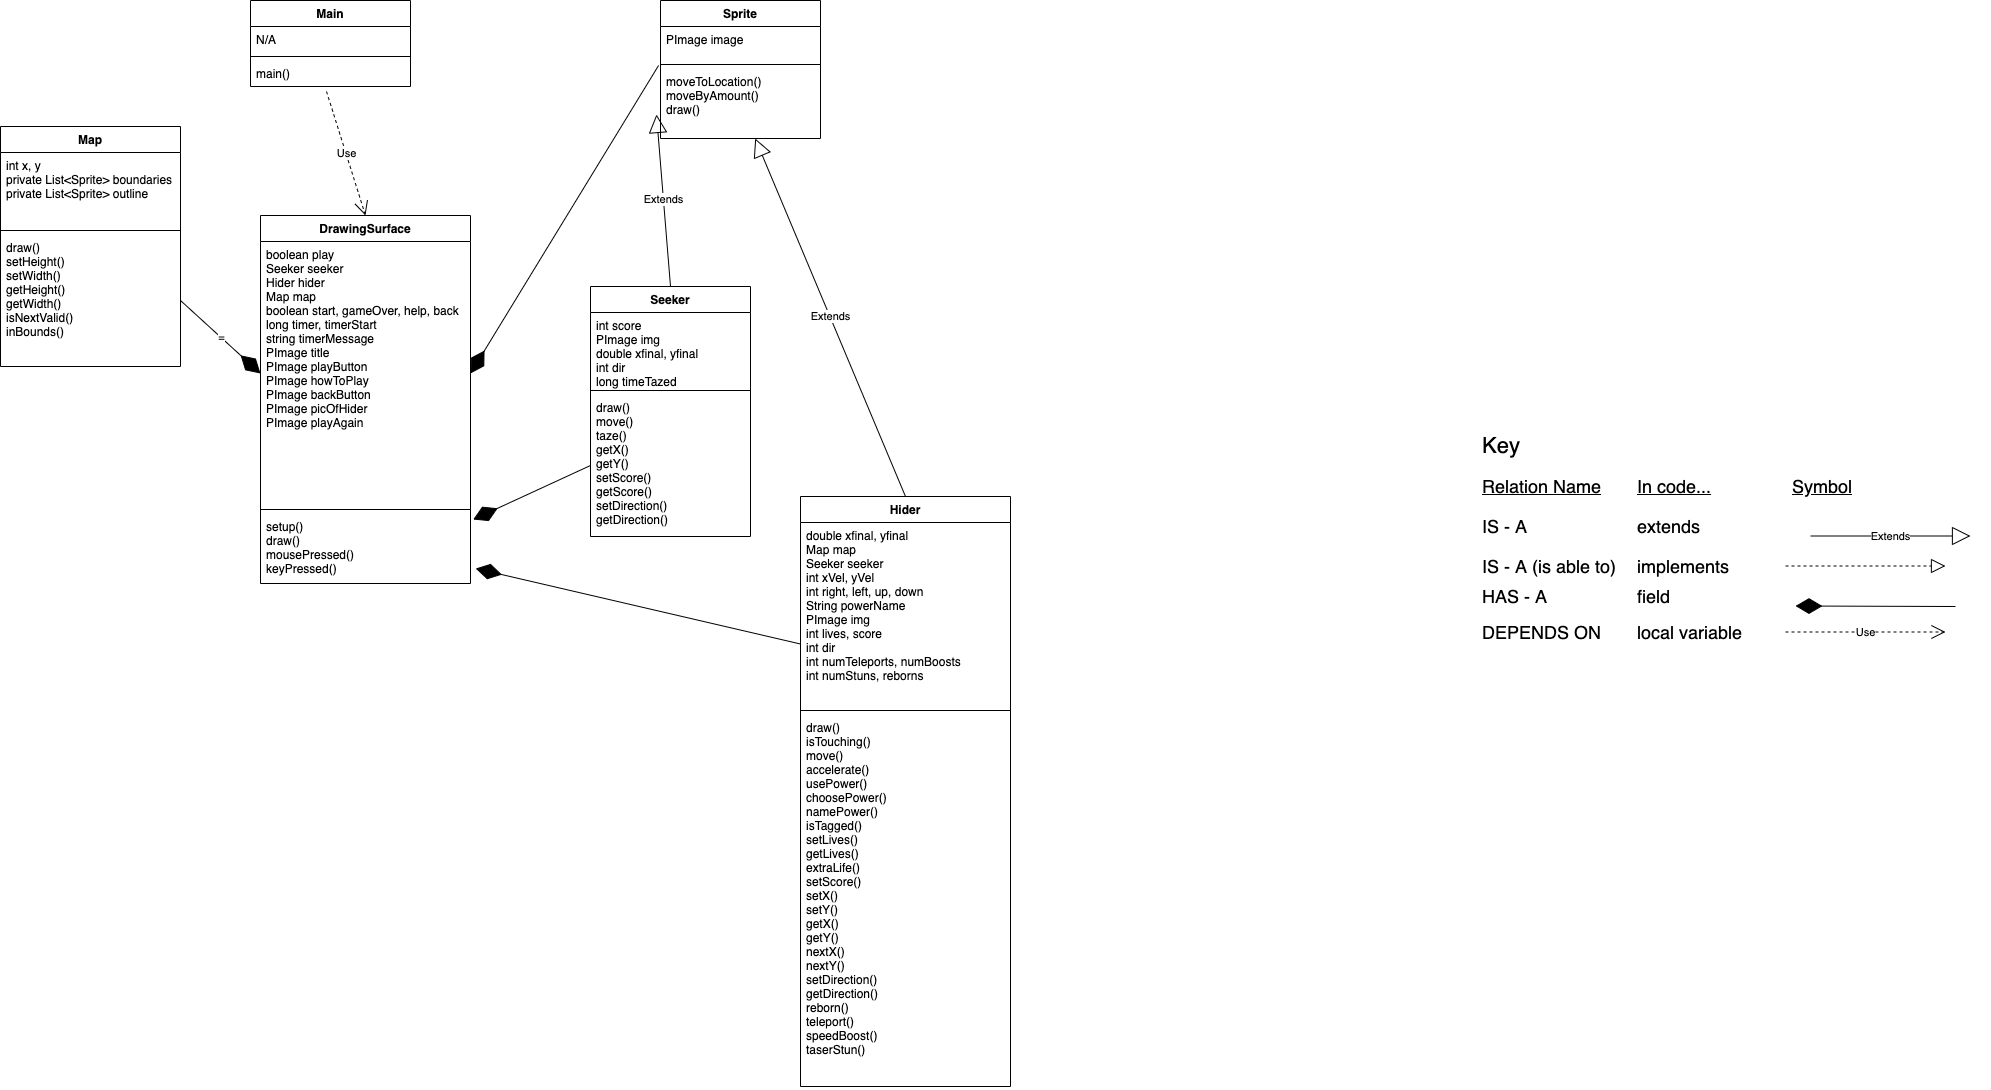

The diagram above was exported from draw.io. Its source (the exported page's mxGraphModel, read from the mxfile embedded in the PNG):
<mxGraphModel dx="2308" dy="1170" grid="1" gridSize="10" guides="1" tooltips="1" connect="1" arrows="1" fold="1" page="1" pageScale="1" pageWidth="2000" pageHeight="2000" math="0" shadow="0">
  <root>
    <mxCell id="0" />
    <mxCell id="1" parent="0" />
    <mxCell id="FTmsy6N2buOQcjrzv9kO-29" value="&lt;font style=&quot;font-size: 22px&quot;&gt;Key&lt;/font&gt;" style="text;html=1;align=left;verticalAlign=middle;resizable=0;points=[];autosize=1;strokeColor=none;" parent="1" vertex="1">
      <mxGeometry x="1500" y="480" width="50" height="20" as="geometry" />
    </mxCell>
    <mxCell id="FTmsy6N2buOQcjrzv9kO-30" value="&lt;font style=&quot;font-size: 18px&quot;&gt;IS - A&lt;/font&gt;" style="text;html=1;align=left;verticalAlign=middle;resizable=0;points=[];autosize=1;strokeColor=none;" parent="1" vertex="1">
      <mxGeometry x="1500" y="560" width="60" height="20" as="geometry" />
    </mxCell>
    <mxCell id="FTmsy6N2buOQcjrzv9kO-31" value="&lt;font style=&quot;font-size: 18px&quot;&gt;extends&lt;/font&gt;" style="text;html=1;align=left;verticalAlign=middle;resizable=0;points=[];autosize=1;strokeColor=none;" parent="1" vertex="1">
      <mxGeometry x="1655" y="560" width="80" height="20" as="geometry" />
    </mxCell>
    <mxCell id="FTmsy6N2buOQcjrzv9kO-32" value="&lt;font style=&quot;font-size: 18px&quot;&gt;IS - A (is able to)&lt;/font&gt;" style="text;html=1;align=left;verticalAlign=middle;resizable=0;points=[];autosize=1;strokeColor=none;" parent="1" vertex="1">
      <mxGeometry x="1500" y="600" width="150" height="20" as="geometry" />
    </mxCell>
    <mxCell id="FTmsy6N2buOQcjrzv9kO-33" value="&lt;font style=&quot;font-size: 18px&quot;&gt;HAS - A&lt;/font&gt;" style="text;html=1;align=left;verticalAlign=middle;resizable=0;points=[];autosize=1;strokeColor=none;" parent="1" vertex="1">
      <mxGeometry x="1500" y="630" width="80" height="20" as="geometry" />
    </mxCell>
    <mxCell id="FTmsy6N2buOQcjrzv9kO-34" value="&lt;font style=&quot;font-size: 18px&quot;&gt;DEPENDS ON&lt;/font&gt;" style="text;html=1;align=left;verticalAlign=middle;resizable=0;points=[];autosize=1;strokeColor=none;" parent="1" vertex="1">
      <mxGeometry x="1500" y="666" width="130" height="20" as="geometry" />
    </mxCell>
    <mxCell id="FTmsy6N2buOQcjrzv9kO-35" value="&lt;font style=&quot;font-size: 18px&quot;&gt;implements&lt;/font&gt;" style="text;html=1;align=left;verticalAlign=middle;resizable=0;points=[];autosize=1;strokeColor=none;" parent="1" vertex="1">
      <mxGeometry x="1655" y="600" width="110" height="20" as="geometry" />
    </mxCell>
    <mxCell id="FTmsy6N2buOQcjrzv9kO-36" value="&lt;font style=&quot;font-size: 18px&quot;&gt;field&lt;/font&gt;" style="text;html=1;align=left;verticalAlign=middle;resizable=0;points=[];autosize=1;strokeColor=none;" parent="1" vertex="1">
      <mxGeometry x="1655" y="630" width="50" height="20" as="geometry" />
    </mxCell>
    <mxCell id="FTmsy6N2buOQcjrzv9kO-37" value="&lt;font style=&quot;font-size: 18px&quot;&gt;local variable&lt;/font&gt;" style="text;html=1;align=left;verticalAlign=middle;resizable=0;points=[];autosize=1;strokeColor=none;" parent="1" vertex="1">
      <mxGeometry x="1655" y="666" width="120" height="20" as="geometry" />
    </mxCell>
    <mxCell id="FTmsy6N2buOQcjrzv9kO-38" value="&lt;font style=&quot;font-size: 18px&quot;&gt;&lt;u&gt;Relation Name&lt;/u&gt;&lt;/font&gt;" style="text;html=1;align=left;verticalAlign=middle;resizable=0;points=[];autosize=1;strokeColor=none;" parent="1" vertex="1">
      <mxGeometry x="1500" y="520" width="130" height="20" as="geometry" />
    </mxCell>
    <mxCell id="FTmsy6N2buOQcjrzv9kO-39" value="&lt;font style=&quot;font-size: 18px&quot;&gt;&lt;u&gt;In code...&lt;/u&gt;&lt;/font&gt;" style="text;html=1;align=left;verticalAlign=middle;resizable=0;points=[];autosize=1;strokeColor=none;" parent="1" vertex="1">
      <mxGeometry x="1655" y="520" width="90" height="20" as="geometry" />
    </mxCell>
    <mxCell id="FTmsy6N2buOQcjrzv9kO-40" value="&lt;font style=&quot;font-size: 18px&quot;&gt;&lt;u&gt;Symbol&lt;/u&gt;&lt;/font&gt;" style="text;html=1;align=left;verticalAlign=middle;resizable=0;points=[];autosize=1;strokeColor=none;" parent="1" vertex="1">
      <mxGeometry x="1810" y="520" width="80" height="20" as="geometry" />
    </mxCell>
    <mxCell id="FTmsy6N2buOQcjrzv9kO-41" value="" style="endArrow=block;dashed=1;endFill=0;endSize=12;html=1;" parent="1" edge="1">
      <mxGeometry width="160" relative="1" as="geometry">
        <mxPoint x="1805" y="609.5" as="sourcePoint" />
        <mxPoint x="1965" y="609.5" as="targetPoint" />
      </mxGeometry>
    </mxCell>
    <mxCell id="FTmsy6N2buOQcjrzv9kO-42" value="Use" style="endArrow=open;endSize=12;dashed=1;html=1;" parent="1" edge="1">
      <mxGeometry width="160" relative="1" as="geometry">
        <mxPoint x="1805" y="675.5" as="sourcePoint" />
        <mxPoint x="1965" y="675.5" as="targetPoint" />
      </mxGeometry>
    </mxCell>
    <mxCell id="cVMn7C_RjahjmJyjWw4f-3" value="Extends" style="endArrow=block;endSize=16;endFill=0;html=1;exitX=0.5;exitY=0;exitDx=0;exitDy=0;" parent="1" source="bXwcTMFG9J8jSbUdQ0cu-33" target="bXwcTMFG9J8jSbUdQ0cu-18" edge="1">
      <mxGeometry width="160" relative="1" as="geometry">
        <mxPoint x="770" y="527" as="sourcePoint" />
        <mxPoint x="680" y="130" as="targetPoint" />
      </mxGeometry>
    </mxCell>
    <mxCell id="cVMn7C_RjahjmJyjWw4f-4" value="Extends" style="endArrow=block;endSize=16;endFill=0;html=1;exitX=0.5;exitY=0;exitDx=0;exitDy=0;entryX=-0.025;entryY=0.657;entryDx=0;entryDy=0;entryPerimeter=0;" parent="1" source="bXwcTMFG9J8jSbUdQ0cu-29" target="bXwcTMFG9J8jSbUdQ0cu-18" edge="1">
      <mxGeometry width="160" relative="1" as="geometry">
        <mxPoint x="580" y="310" as="sourcePoint" />
        <mxPoint x="620" y="130" as="targetPoint" />
      </mxGeometry>
    </mxCell>
    <mxCell id="VRzdrePAKIlm338JBxD3-17" value="Extends" style="endArrow=block;endSize=16;endFill=0;html=1;" parent="1" edge="1">
      <mxGeometry width="160" relative="1" as="geometry">
        <mxPoint x="1830" y="579.5" as="sourcePoint" />
        <mxPoint x="1990" y="579.5" as="targetPoint" />
      </mxGeometry>
    </mxCell>
    <mxCell id="VRzdrePAKIlm338JBxD3-18" value="" style="endArrow=diamondThin;endFill=1;endSize=24;html=1;" parent="1" edge="1">
      <mxGeometry width="160" relative="1" as="geometry">
        <mxPoint x="1975" y="650" as="sourcePoint" />
        <mxPoint x="1815" y="649.5" as="targetPoint" />
      </mxGeometry>
    </mxCell>
    <mxCell id="cVMn7C_RjahjmJyjWw4f-10" value="" style="endArrow=diamondThin;endFill=1;endSize=24;html=1;exitX=-0.012;exitY=-0.043;exitDx=0;exitDy=0;entryX=1;entryY=0.5;entryDx=0;entryDy=0;exitPerimeter=0;" parent="1" source="bXwcTMFG9J8jSbUdQ0cu-18" target="bXwcTMFG9J8jSbUdQ0cu-2" edge="1">
      <mxGeometry width="160" relative="1" as="geometry">
        <mxPoint x="620" y="100" as="sourcePoint" />
        <mxPoint x="420" y="215" as="targetPoint" />
      </mxGeometry>
    </mxCell>
    <mxCell id="VjZXWbousXEkNOFOCCx_-1" value="Use" style="endArrow=open;endSize=12;dashed=1;html=1;entryX=0.5;entryY=0;entryDx=0;entryDy=0;exitX=0.475;exitY=1.192;exitDx=0;exitDy=0;exitPerimeter=0;" parent="1" source="bXwcTMFG9J8jSbUdQ0cu-14" target="bXwcTMFG9J8jSbUdQ0cu-1" edge="1">
      <mxGeometry width="160" relative="1" as="geometry">
        <mxPoint x="330" y="80" as="sourcePoint" />
        <mxPoint x="360" y="200" as="targetPoint" />
      </mxGeometry>
    </mxCell>
    <mxCell id="VjZXWbousXEkNOFOCCx_-3" value="" style="endArrow=diamondThin;endFill=1;endSize=24;html=1;entryX=1.013;entryY=0.086;entryDx=0;entryDy=0;exitX=0;exitY=0.5;exitDx=0;exitDy=0;entryPerimeter=0;" parent="1" source="bXwcTMFG9J8jSbUdQ0cu-32" target="bXwcTMFG9J8jSbUdQ0cu-4" edge="1">
      <mxGeometry width="160" relative="1" as="geometry">
        <mxPoint x="520" y="370" as="sourcePoint" />
        <mxPoint x="590" y="390" as="targetPoint" />
      </mxGeometry>
    </mxCell>
    <mxCell id="aqQLtXoSAtVHR1dE8Z1A-6" value="" style="endArrow=diamondThin;endFill=1;endSize=24;html=1;entryX=1.025;entryY=0.786;entryDx=0;entryDy=0;exitX=0;exitY=0.25;exitDx=0;exitDy=0;entryPerimeter=0;" parent="1" source="bXwcTMFG9J8jSbUdQ0cu-33" target="bXwcTMFG9J8jSbUdQ0cu-4" edge="1">
      <mxGeometry width="160" relative="1" as="geometry">
        <mxPoint x="680" y="527" as="sourcePoint" />
        <mxPoint x="620" y="420" as="targetPoint" />
      </mxGeometry>
    </mxCell>
    <mxCell id="bXwcTMFG9J8jSbUdQ0cu-1" value="DrawingSurface" style="swimlane;fontStyle=1;align=center;verticalAlign=top;childLayout=stackLayout;horizontal=1;startSize=26;horizontalStack=0;resizeParent=1;resizeParentMax=0;resizeLast=0;collapsible=1;marginBottom=0;" parent="1" vertex="1">
      <mxGeometry x="280" y="259" width="210" height="368" as="geometry" />
    </mxCell>
    <mxCell id="bXwcTMFG9J8jSbUdQ0cu-2" value="boolean play&#10;Seeker seeker&#10;Hider hider&#10;Map map&#10;boolean start, gameOver, help, back&#10;long timer, timerStart&#10;string timerMessage&#10;PImage title&#10;PImage playButton&#10;PImage howToPlay&#10;PImage backButton&#10;PImage picOfHider&#10;PImage playAgain&#10;" style="text;strokeColor=none;fillColor=none;align=left;verticalAlign=top;spacingLeft=4;spacingRight=4;overflow=hidden;rotatable=0;points=[[0,0.5],[1,0.5]];portConstraint=eastwest;" parent="bXwcTMFG9J8jSbUdQ0cu-1" vertex="1">
      <mxGeometry y="26" width="210" height="264" as="geometry" />
    </mxCell>
    <mxCell id="bXwcTMFG9J8jSbUdQ0cu-3" value="" style="line;strokeWidth=1;fillColor=none;align=left;verticalAlign=middle;spacingTop=-1;spacingLeft=3;spacingRight=3;rotatable=0;labelPosition=right;points=[];portConstraint=eastwest;" parent="bXwcTMFG9J8jSbUdQ0cu-1" vertex="1">
      <mxGeometry y="290" width="210" height="8" as="geometry" />
    </mxCell>
    <mxCell id="bXwcTMFG9J8jSbUdQ0cu-4" value="setup()&#10;draw()&#10;mousePressed()&#10;keyPressed()&#10;" style="text;strokeColor=none;fillColor=none;align=left;verticalAlign=top;spacingLeft=4;spacingRight=4;overflow=hidden;rotatable=0;points=[[0,0.5],[1,0.5]];portConstraint=eastwest;" parent="bXwcTMFG9J8jSbUdQ0cu-1" vertex="1">
      <mxGeometry y="298" width="210" height="70" as="geometry" />
    </mxCell>
    <mxCell id="bXwcTMFG9J8jSbUdQ0cu-5" value="=" style="endArrow=diamondThin;endFill=1;endSize=24;html=1;exitX=1;exitY=0.5;exitDx=0;exitDy=0;entryX=0;entryY=0.5;entryDx=0;entryDy=0;" parent="1" source="bXwcTMFG9J8jSbUdQ0cu-9" target="bXwcTMFG9J8jSbUdQ0cu-2" edge="1">
      <mxGeometry width="160" relative="1" as="geometry">
        <mxPoint x="170" y="180" as="sourcePoint" />
        <mxPoint x="300" y="230" as="targetPoint" />
      </mxGeometry>
    </mxCell>
    <mxCell id="bXwcTMFG9J8jSbUdQ0cu-6" value="Map" style="swimlane;fontStyle=1;align=center;verticalAlign=top;childLayout=stackLayout;horizontal=1;startSize=26;horizontalStack=0;resizeParent=1;resizeParentMax=0;resizeLast=0;collapsible=1;marginBottom=0;" parent="1" vertex="1">
      <mxGeometry x="20" y="170" width="180" height="240" as="geometry" />
    </mxCell>
    <mxCell id="bXwcTMFG9J8jSbUdQ0cu-7" value="int x, y&#10;private List&lt;Sprite&gt; boundaries&#10;&#09;private List&lt;Sprite&gt; outline" style="text;strokeColor=none;fillColor=none;align=left;verticalAlign=top;spacingLeft=4;spacingRight=4;overflow=hidden;rotatable=0;points=[[0,0.5],[1,0.5]];portConstraint=eastwest;" parent="bXwcTMFG9J8jSbUdQ0cu-6" vertex="1">
      <mxGeometry y="26" width="180" height="74" as="geometry" />
    </mxCell>
    <mxCell id="bXwcTMFG9J8jSbUdQ0cu-8" value="" style="line;strokeWidth=1;fillColor=none;align=left;verticalAlign=middle;spacingTop=-1;spacingLeft=3;spacingRight=3;rotatable=0;labelPosition=right;points=[];portConstraint=eastwest;" parent="bXwcTMFG9J8jSbUdQ0cu-6" vertex="1">
      <mxGeometry y="100" width="180" height="8" as="geometry" />
    </mxCell>
    <mxCell id="bXwcTMFG9J8jSbUdQ0cu-9" value="draw()&#10;setHeight()&#10;setWidth()&#10;getHeight()&#10;getWidth()&#10;isNextValid()&#10;inBounds()" style="text;strokeColor=none;fillColor=none;align=left;verticalAlign=top;spacingLeft=4;spacingRight=4;overflow=hidden;rotatable=0;points=[[0,0.5],[1,0.5]];portConstraint=eastwest;" parent="bXwcTMFG9J8jSbUdQ0cu-6" vertex="1">
      <mxGeometry y="108" width="180" height="132" as="geometry" />
    </mxCell>
    <mxCell id="bXwcTMFG9J8jSbUdQ0cu-11" value="Main" style="swimlane;fontStyle=1;align=center;verticalAlign=top;childLayout=stackLayout;horizontal=1;startSize=26;horizontalStack=0;resizeParent=1;resizeParentMax=0;resizeLast=0;collapsible=1;marginBottom=0;" parent="1" vertex="1">
      <mxGeometry x="270" y="44" width="160" height="86" as="geometry" />
    </mxCell>
    <mxCell id="bXwcTMFG9J8jSbUdQ0cu-12" value="N/A" style="text;strokeColor=none;fillColor=none;align=left;verticalAlign=top;spacingLeft=4;spacingRight=4;overflow=hidden;rotatable=0;points=[[0,0.5],[1,0.5]];portConstraint=eastwest;" parent="bXwcTMFG9J8jSbUdQ0cu-11" vertex="1">
      <mxGeometry y="26" width="160" height="26" as="geometry" />
    </mxCell>
    <mxCell id="bXwcTMFG9J8jSbUdQ0cu-13" value="" style="line;strokeWidth=1;fillColor=none;align=left;verticalAlign=middle;spacingTop=-1;spacingLeft=3;spacingRight=3;rotatable=0;labelPosition=right;points=[];portConstraint=eastwest;" parent="bXwcTMFG9J8jSbUdQ0cu-11" vertex="1">
      <mxGeometry y="52" width="160" height="8" as="geometry" />
    </mxCell>
    <mxCell id="bXwcTMFG9J8jSbUdQ0cu-14" value="main()" style="text;strokeColor=none;fillColor=none;align=left;verticalAlign=top;spacingLeft=4;spacingRight=4;overflow=hidden;rotatable=0;points=[[0,0.5],[1,0.5]];portConstraint=eastwest;" parent="bXwcTMFG9J8jSbUdQ0cu-11" vertex="1">
      <mxGeometry y="60" width="160" height="26" as="geometry" />
    </mxCell>
    <mxCell id="bXwcTMFG9J8jSbUdQ0cu-15" value="Sprite" style="swimlane;fontStyle=1;align=center;verticalAlign=top;childLayout=stackLayout;horizontal=1;startSize=26;horizontalStack=0;resizeParent=1;resizeParentMax=0;resizeLast=0;collapsible=1;marginBottom=0;" parent="1" vertex="1">
      <mxGeometry x="680" y="44" width="160" height="138" as="geometry" />
    </mxCell>
    <mxCell id="bXwcTMFG9J8jSbUdQ0cu-16" value="PImage image" style="text;strokeColor=none;fillColor=none;align=left;verticalAlign=top;spacingLeft=4;spacingRight=4;overflow=hidden;rotatable=0;points=[[0,0.5],[1,0.5]];portConstraint=eastwest;" parent="bXwcTMFG9J8jSbUdQ0cu-15" vertex="1">
      <mxGeometry y="26" width="160" height="34" as="geometry" />
    </mxCell>
    <mxCell id="bXwcTMFG9J8jSbUdQ0cu-17" value="" style="line;strokeWidth=1;fillColor=none;align=left;verticalAlign=middle;spacingTop=-1;spacingLeft=3;spacingRight=3;rotatable=0;labelPosition=right;points=[];portConstraint=eastwest;" parent="bXwcTMFG9J8jSbUdQ0cu-15" vertex="1">
      <mxGeometry y="60" width="160" height="8" as="geometry" />
    </mxCell>
    <mxCell id="bXwcTMFG9J8jSbUdQ0cu-18" value="moveToLocation()&#10;moveByAmount()&#10;draw()" style="text;strokeColor=none;fillColor=none;align=left;verticalAlign=top;spacingLeft=4;spacingRight=4;overflow=hidden;rotatable=0;points=[[0,0.5],[1,0.5]];portConstraint=eastwest;" parent="bXwcTMFG9J8jSbUdQ0cu-15" vertex="1">
      <mxGeometry y="68" width="160" height="70" as="geometry" />
    </mxCell>
    <mxCell id="bXwcTMFG9J8jSbUdQ0cu-29" value="Seeker" style="swimlane;fontStyle=1;align=center;verticalAlign=top;childLayout=stackLayout;horizontal=1;startSize=26;horizontalStack=0;resizeParent=1;resizeParentMax=0;resizeLast=0;collapsible=1;marginBottom=0;" parent="1" vertex="1">
      <mxGeometry x="610" y="330" width="160" height="250" as="geometry" />
    </mxCell>
    <mxCell id="bXwcTMFG9J8jSbUdQ0cu-30" value="int score&#10;PImage img&#10;double xfinal, yfinal&#10;int dir&#10;long timeTazed" style="text;strokeColor=none;fillColor=none;align=left;verticalAlign=top;spacingLeft=4;spacingRight=4;overflow=hidden;rotatable=0;points=[[0,0.5],[1,0.5]];portConstraint=eastwest;" parent="bXwcTMFG9J8jSbUdQ0cu-29" vertex="1">
      <mxGeometry y="26" width="160" height="74" as="geometry" />
    </mxCell>
    <mxCell id="bXwcTMFG9J8jSbUdQ0cu-31" value="" style="line;strokeWidth=1;fillColor=none;align=left;verticalAlign=middle;spacingTop=-1;spacingLeft=3;spacingRight=3;rotatable=0;labelPosition=right;points=[];portConstraint=eastwest;" parent="bXwcTMFG9J8jSbUdQ0cu-29" vertex="1">
      <mxGeometry y="100" width="160" height="8" as="geometry" />
    </mxCell>
    <mxCell id="bXwcTMFG9J8jSbUdQ0cu-32" value="draw()&#10;move()&#10;taze()&#10;getX()&#10;getY()&#10;setScore()&#10;getScore()&#10;setDirection()&#10;getDirection()" style="text;strokeColor=none;fillColor=none;align=left;verticalAlign=top;spacingLeft=4;spacingRight=4;overflow=hidden;rotatable=0;points=[[0,0.5],[1,0.5]];portConstraint=eastwest;" parent="bXwcTMFG9J8jSbUdQ0cu-29" vertex="1">
      <mxGeometry y="108" width="160" height="142" as="geometry" />
    </mxCell>
    <mxCell id="bXwcTMFG9J8jSbUdQ0cu-33" value="Hider" style="swimlane;fontStyle=1;align=center;verticalAlign=top;childLayout=stackLayout;horizontal=1;startSize=26;horizontalStack=0;resizeParent=1;resizeParentMax=0;resizeLast=0;collapsible=1;marginBottom=0;" parent="1" vertex="1">
      <mxGeometry x="820" y="540" width="210" height="590" as="geometry" />
    </mxCell>
    <mxCell id="bXwcTMFG9J8jSbUdQ0cu-34" value="double xfinal, yfinal&#10;Map map&#10;Seeker seeker&#10;int xVel, yVel &#10;int right, left, up, down&#10;String powerName&#10;PImage img&#10;int lives, score&#10;int dir&#10;int numTeleports, numBoosts&#10;int numStuns, reborns&#10;" style="text;strokeColor=none;fillColor=none;align=left;verticalAlign=top;spacingLeft=4;spacingRight=4;overflow=hidden;rotatable=0;points=[[0,0.5],[1,0.5]];portConstraint=eastwest;" parent="bXwcTMFG9J8jSbUdQ0cu-33" vertex="1">
      <mxGeometry y="26" width="210" height="184" as="geometry" />
    </mxCell>
    <mxCell id="bXwcTMFG9J8jSbUdQ0cu-35" value="" style="line;strokeWidth=1;fillColor=none;align=left;verticalAlign=middle;spacingTop=-1;spacingLeft=3;spacingRight=3;rotatable=0;labelPosition=right;points=[];portConstraint=eastwest;" parent="bXwcTMFG9J8jSbUdQ0cu-33" vertex="1">
      <mxGeometry y="210" width="210" height="8" as="geometry" />
    </mxCell>
    <mxCell id="bXwcTMFG9J8jSbUdQ0cu-36" value="draw()&#10;isTouching()&#10;move()&#10;accelerate()&#10;usePower()&#10;choosePower()&#10;namePower()&#10;isTagged()&#10;setLives()&#10;getLives()&#10;extraLife()&#10;setScore()&#10;setX()&#10;setY()&#10;getX()&#10;getY()&#10;nextX()&#10;nextY()&#10;setDirection()&#10;getDirection()&#10;reborn()&#10;teleport()&#10;speedBoost()&#10;taserStun()" style="text;strokeColor=none;fillColor=none;align=left;verticalAlign=top;spacingLeft=4;spacingRight=4;overflow=hidden;rotatable=0;points=[[0,0.5],[1,0.5]];portConstraint=eastwest;" parent="bXwcTMFG9J8jSbUdQ0cu-33" vertex="1">
      <mxGeometry y="218" width="210" height="372" as="geometry" />
    </mxCell>
  </root>
</mxGraphModel>